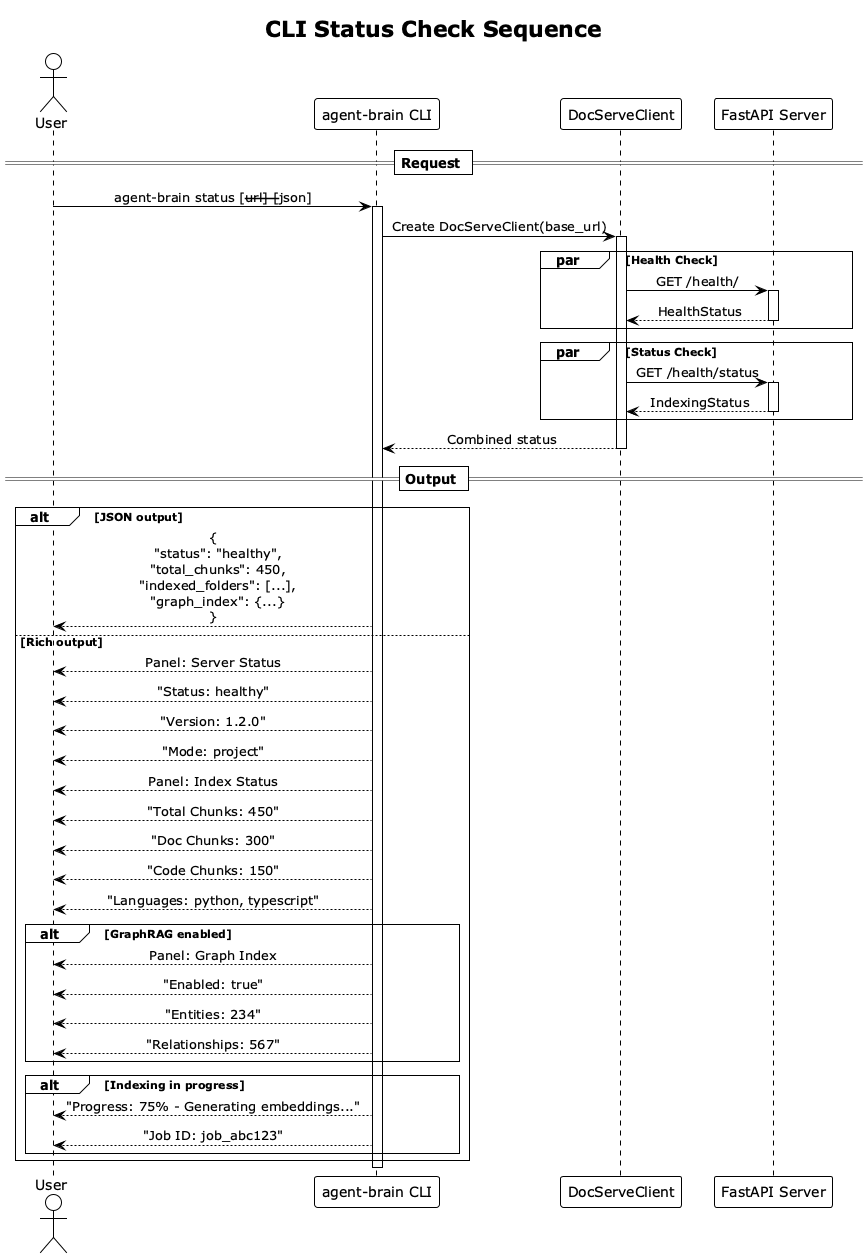

The diagram above was rendered by PlantUML. Its source (embedded in the PNG):
@startuml Status Check Sequence
!theme plain
skinparam sequenceMessageAlign center
skinparam responseMessageBelowArrow true

title CLI Status Check Sequence

actor User
participant "agent-brain CLI" as CLI
participant "DocServeClient" as Client
participant "FastAPI Server" as API

== Request ==

User -> CLI : agent-brain status [--url] [--json]
activate CLI

CLI -> Client : Create DocServeClient(base_url)
activate Client

par Health Check
    Client -> API : GET /health/
    activate API
    API --> Client : HealthStatus
    deactivate API
end

par Status Check
    Client -> API : GET /health/status
    activate API
    API --> Client : IndexingStatus
    deactivate API
end

Client --> CLI : Combined status
deactivate Client

== Output ==

alt JSON output
    CLI --> User : {\n  "status": "healthy",\n  "total_chunks": 450,\n  "indexed_folders": [...],\n  "graph_index": {...}\n}

else Rich output
    CLI --> User : Panel: Server Status
    CLI --> User : "Status: healthy"
    CLI --> User : "Version: 1.2.0"
    CLI --> User : "Mode: project"

    CLI --> User : Panel: Index Status
    CLI --> User : "Total Chunks: 450"
    CLI --> User : "Doc Chunks: 300"
    CLI --> User : "Code Chunks: 150"
    CLI --> User : "Languages: python, typescript"

    alt GraphRAG enabled
        CLI --> User : Panel: Graph Index
        CLI --> User : "Enabled: true"
        CLI --> User : "Entities: 234"
        CLI --> User : "Relationships: 567"
    end

    alt Indexing in progress
        CLI --> User : "Progress: 75% - Generating embeddings..."
        CLI --> User : "Job ID: job_abc123"
    end
end

deactivate CLI

@enduml